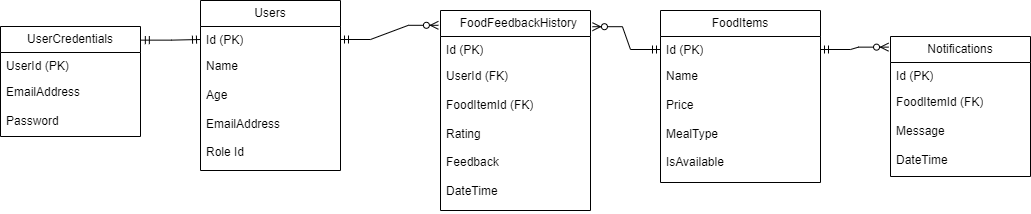

The diagram above was exported from draw.io. Its source (the exported page's mxGraphModel, read from the mxfile embedded in the PNG):
<mxGraphModel dx="1100" dy="1765" grid="1" gridSize="10" guides="1" tooltips="1" connect="1" arrows="1" fold="1" page="1" pageScale="1" pageWidth="850" pageHeight="1100" math="0" shadow="0">
  <root>
    <mxCell id="0" />
    <mxCell id="1" parent="0" />
    <mxCell id="5007eKSaucRuR3BvJsnx-31" value="Users" style="swimlane;fontStyle=0;childLayout=stackLayout;horizontal=1;startSize=26;fillColor=none;horizontalStack=0;resizeParent=1;resizeParentMax=0;resizeLast=0;collapsible=1;marginBottom=0;whiteSpace=wrap;html=1;" parent="1" vertex="1">
      <mxGeometry x="350" y="-400" width="140" height="170" as="geometry" />
    </mxCell>
    <mxCell id="5007eKSaucRuR3BvJsnx-32" value="Id (PK)" style="text;strokeColor=none;fillColor=none;align=left;verticalAlign=top;spacingLeft=4;spacingRight=4;overflow=hidden;rotatable=0;points=[[0,0.5],[1,0.5]];portConstraint=eastwest;whiteSpace=wrap;html=1;" parent="5007eKSaucRuR3BvJsnx-31" vertex="1">
      <mxGeometry y="26" width="140" height="26" as="geometry" />
    </mxCell>
    <mxCell id="5007eKSaucRuR3BvJsnx-33" value="&lt;div&gt;&lt;span style=&quot;background-color: initial;&quot;&gt;Name&lt;/span&gt;&lt;br&gt;&lt;/div&gt;&lt;div&gt;&lt;span style=&quot;background-color: initial;&quot;&gt;&lt;br&gt;&lt;/span&gt;&lt;/div&gt;&lt;div&gt;Age&lt;/div&gt;&lt;div&gt;&lt;br&gt;&lt;/div&gt;&lt;div&gt;EmailAddress&lt;/div&gt;&lt;div&gt;&lt;br&gt;&lt;/div&gt;&lt;div&gt;Role Id&lt;div&gt;&lt;br&gt;&lt;/div&gt;&lt;/div&gt;&lt;div&gt;&lt;br&gt;&lt;/div&gt;" style="text;strokeColor=none;fillColor=none;align=left;verticalAlign=top;spacingLeft=4;spacingRight=4;overflow=hidden;rotatable=0;points=[[0,0.5],[1,0.5]];portConstraint=eastwest;whiteSpace=wrap;html=1;" parent="5007eKSaucRuR3BvJsnx-31" vertex="1">
      <mxGeometry y="52" width="140" height="118" as="geometry" />
    </mxCell>
    <mxCell id="5007eKSaucRuR3BvJsnx-34" value="UserCredentials" style="swimlane;fontStyle=0;childLayout=stackLayout;horizontal=1;startSize=26;fillColor=none;horizontalStack=0;resizeParent=1;resizeParentMax=0;resizeLast=0;collapsible=1;marginBottom=0;whiteSpace=wrap;html=1;" parent="1" vertex="1">
      <mxGeometry x="150" y="-374" width="140" height="110" as="geometry" />
    </mxCell>
    <mxCell id="5007eKSaucRuR3BvJsnx-35" value="UserId (PK)" style="text;strokeColor=none;fillColor=none;align=left;verticalAlign=top;spacingLeft=4;spacingRight=4;overflow=hidden;rotatable=0;points=[[0,0.5],[1,0.5]];portConstraint=eastwest;whiteSpace=wrap;html=1;" parent="5007eKSaucRuR3BvJsnx-34" vertex="1">
      <mxGeometry y="26" width="140" height="26" as="geometry" />
    </mxCell>
    <mxCell id="5007eKSaucRuR3BvJsnx-36" value="&lt;div&gt;EmailAddress&lt;/div&gt;&lt;div&gt;&lt;br&gt;&lt;/div&gt;&lt;div&gt;Password&lt;/div&gt;" style="text;strokeColor=none;fillColor=none;align=left;verticalAlign=top;spacingLeft=4;spacingRight=4;overflow=hidden;rotatable=0;points=[[0,0.5],[1,0.5]];portConstraint=eastwest;whiteSpace=wrap;html=1;" parent="5007eKSaucRuR3BvJsnx-34" vertex="1">
      <mxGeometry y="52" width="140" height="58" as="geometry" />
    </mxCell>
    <mxCell id="5007eKSaucRuR3BvJsnx-37" value="&amp;nbsp; FoodFeedbackHistory" style="swimlane;fontStyle=0;childLayout=stackLayout;horizontal=1;startSize=26;fillColor=none;horizontalStack=0;resizeParent=1;resizeParentMax=0;resizeLast=0;collapsible=1;marginBottom=0;whiteSpace=wrap;html=1;" parent="1" vertex="1">
      <mxGeometry x="590" y="-390" width="150" height="200" as="geometry" />
    </mxCell>
    <mxCell id="5007eKSaucRuR3BvJsnx-38" value="Id (PK)" style="text;strokeColor=none;fillColor=none;align=left;verticalAlign=top;spacingLeft=4;spacingRight=4;overflow=hidden;rotatable=0;points=[[0,0.5],[1,0.5]];portConstraint=eastwest;whiteSpace=wrap;html=1;" parent="5007eKSaucRuR3BvJsnx-37" vertex="1">
      <mxGeometry y="26" width="150" height="26" as="geometry" />
    </mxCell>
    <mxCell id="5007eKSaucRuR3BvJsnx-39" value="&lt;div&gt;UserId (FK)&lt;/div&gt;&lt;div&gt;&lt;br&gt;&lt;/div&gt;&lt;div&gt;FoodItemId (FK)&lt;/div&gt;&lt;div&gt;&lt;br&gt;&lt;/div&gt;&lt;div&gt;Rating&lt;br&gt;&lt;br&gt;Feedback&lt;br&gt;&lt;br&gt;DateTime&lt;/div&gt;" style="text;strokeColor=none;fillColor=none;align=left;verticalAlign=top;spacingLeft=4;spacingRight=4;overflow=hidden;rotatable=0;points=[[0,0.5],[1,0.5]];portConstraint=eastwest;whiteSpace=wrap;html=1;" parent="5007eKSaucRuR3BvJsnx-37" vertex="1">
      <mxGeometry y="52" width="150" height="148" as="geometry" />
    </mxCell>
    <mxCell id="5007eKSaucRuR3BvJsnx-41" value="FoodItems" style="swimlane;fontStyle=0;childLayout=stackLayout;horizontal=1;startSize=26;fillColor=none;horizontalStack=0;resizeParent=1;resizeParentMax=0;resizeLast=0;collapsible=1;marginBottom=0;whiteSpace=wrap;html=1;" parent="1" vertex="1">
      <mxGeometry x="810" y="-390" width="160" height="172" as="geometry" />
    </mxCell>
    <mxCell id="5007eKSaucRuR3BvJsnx-42" value="Id (PK)" style="text;strokeColor=none;fillColor=none;align=left;verticalAlign=top;spacingLeft=4;spacingRight=4;overflow=hidden;rotatable=0;points=[[0,0.5],[1,0.5]];portConstraint=eastwest;whiteSpace=wrap;html=1;" parent="5007eKSaucRuR3BvJsnx-41" vertex="1">
      <mxGeometry y="26" width="160" height="26" as="geometry" />
    </mxCell>
    <mxCell id="5007eKSaucRuR3BvJsnx-43" value="&lt;div&gt;&lt;span style=&quot;background-color: initial;&quot;&gt;Name&lt;/span&gt;&lt;br&gt;&lt;/div&gt;&lt;div&gt;&lt;br&gt;&lt;/div&gt;&lt;div&gt;Price&lt;br&gt;&lt;br&gt;MealType&lt;/div&gt;&lt;div&gt;&lt;br&gt;&lt;/div&gt;&lt;div&gt;&lt;div&gt;&lt;span style=&quot;background-color: initial;&quot;&gt;IsAvailable&lt;/span&gt;&lt;br&gt;&lt;/div&gt;&lt;div&gt;&lt;br&gt;&lt;/div&gt;&lt;/div&gt;" style="text;strokeColor=none;fillColor=none;align=left;verticalAlign=top;spacingLeft=4;spacingRight=4;overflow=hidden;rotatable=0;points=[[0,0.5],[1,0.5]];portConstraint=eastwest;whiteSpace=wrap;html=1;" parent="5007eKSaucRuR3BvJsnx-41" vertex="1">
      <mxGeometry y="52" width="160" height="120" as="geometry" />
    </mxCell>
    <mxCell id="5007eKSaucRuR3BvJsnx-51" value="Notifications" style="swimlane;fontStyle=0;childLayout=stackLayout;horizontal=1;startSize=26;fillColor=none;horizontalStack=0;resizeParent=1;resizeParentMax=0;resizeLast=0;collapsible=1;marginBottom=0;whiteSpace=wrap;html=1;" parent="1" vertex="1">
      <mxGeometry x="1040" y="-364" width="140" height="140" as="geometry" />
    </mxCell>
    <mxCell id="5007eKSaucRuR3BvJsnx-52" value="Id (PK)" style="text;strokeColor=none;fillColor=none;align=left;verticalAlign=top;spacingLeft=4;spacingRight=4;overflow=hidden;rotatable=0;points=[[0,0.5],[1,0.5]];portConstraint=eastwest;whiteSpace=wrap;html=1;" parent="5007eKSaucRuR3BvJsnx-51" vertex="1">
      <mxGeometry y="26" width="140" height="26" as="geometry" />
    </mxCell>
    <mxCell id="5007eKSaucRuR3BvJsnx-53" value="&lt;div&gt;&lt;span style=&quot;background-color: initial;&quot;&gt;FoodItemId (FK)&lt;/span&gt;&lt;br&gt;&lt;/div&gt;&lt;div&gt;&lt;br&gt;&lt;/div&gt;&lt;div&gt;Message&lt;br&gt;&lt;br&gt;&lt;/div&gt;&lt;div&gt;DateTime&lt;br&gt;&lt;br&gt;&lt;/div&gt;" style="text;strokeColor=none;fillColor=none;align=left;verticalAlign=top;spacingLeft=4;spacingRight=4;overflow=hidden;rotatable=0;points=[[0,0.5],[1,0.5]];portConstraint=eastwest;whiteSpace=wrap;html=1;" parent="5007eKSaucRuR3BvJsnx-51" vertex="1">
      <mxGeometry y="52" width="140" height="88" as="geometry" />
    </mxCell>
    <mxCell id="5007eKSaucRuR3BvJsnx-56" value="" style="edgeStyle=entityRelationEdgeStyle;fontSize=12;html=1;endArrow=ERmandOne;startArrow=ERmandOne;rounded=0;exitX=1.006;exitY=0.124;exitDx=0;exitDy=0;exitPerimeter=0;entryX=0;entryY=0.5;entryDx=0;entryDy=0;" parent="1" source="5007eKSaucRuR3BvJsnx-34" target="5007eKSaucRuR3BvJsnx-32" edge="1">
      <mxGeometry width="100" height="100" relative="1" as="geometry">
        <mxPoint x="260.00000000000017" y="-360.9799999999998" as="sourcePoint" />
        <mxPoint x="346" y="-351" as="targetPoint" />
      </mxGeometry>
    </mxCell>
    <mxCell id="5007eKSaucRuR3BvJsnx-57" value="" style="edgeStyle=entityRelationEdgeStyle;fontSize=12;html=1;endArrow=ERzeroToMany;startArrow=ERmandOne;rounded=0;exitX=1;exitY=0.5;exitDx=0;exitDy=0;entryX=-0.014;entryY=0.074;entryDx=0;entryDy=0;entryPerimeter=0;" parent="1" source="5007eKSaucRuR3BvJsnx-32" target="5007eKSaucRuR3BvJsnx-37" edge="1">
      <mxGeometry width="100" height="100" relative="1" as="geometry">
        <mxPoint x="490" y="-369.06" as="sourcePoint" />
        <mxPoint x="586.0799999999997" y="-370.00000000000006" as="targetPoint" />
        <Array as="points">
          <mxPoint x="339.02" y="404.96" />
          <mxPoint x="586.02" y="-92.03999999999999" />
          <mxPoint x="599.02" y="-32.04" />
        </Array>
      </mxGeometry>
    </mxCell>
    <mxCell id="5007eKSaucRuR3BvJsnx-59" value="" style="edgeStyle=entityRelationEdgeStyle;fontSize=12;html=1;endArrow=ERzeroToMany;startArrow=ERmandOne;rounded=0;entryX=1.013;entryY=0.081;entryDx=0;entryDy=0;entryPerimeter=0;exitX=0;exitY=0.5;exitDx=0;exitDy=0;" parent="1" source="5007eKSaucRuR3BvJsnx-42" target="5007eKSaucRuR3BvJsnx-37" edge="1">
      <mxGeometry width="100" height="100" relative="1" as="geometry">
        <mxPoint x="837.3" y="-339.836" as="sourcePoint" />
        <mxPoint x="770" y="-340" as="targetPoint" />
      </mxGeometry>
    </mxCell>
    <mxCell id="5007eKSaucRuR3BvJsnx-64" value="" style="edgeStyle=entityRelationEdgeStyle;fontSize=12;html=1;endArrow=ERzeroToMany;startArrow=ERmandOne;rounded=0;exitX=1;exitY=0.5;exitDx=0;exitDy=0;entryX=-0.014;entryY=0.076;entryDx=0;entryDy=0;entryPerimeter=0;" parent="1" source="5007eKSaucRuR3BvJsnx-42" target="5007eKSaucRuR3BvJsnx-51" edge="1">
      <mxGeometry width="100" height="100" relative="1" as="geometry">
        <mxPoint x="1040" y="-40" as="sourcePoint" />
        <mxPoint x="1140" y="-140" as="targetPoint" />
        <Array as="points">
          <mxPoint x="1290" y="-30" />
        </Array>
      </mxGeometry>
    </mxCell>
  </root>
</mxGraphModel>